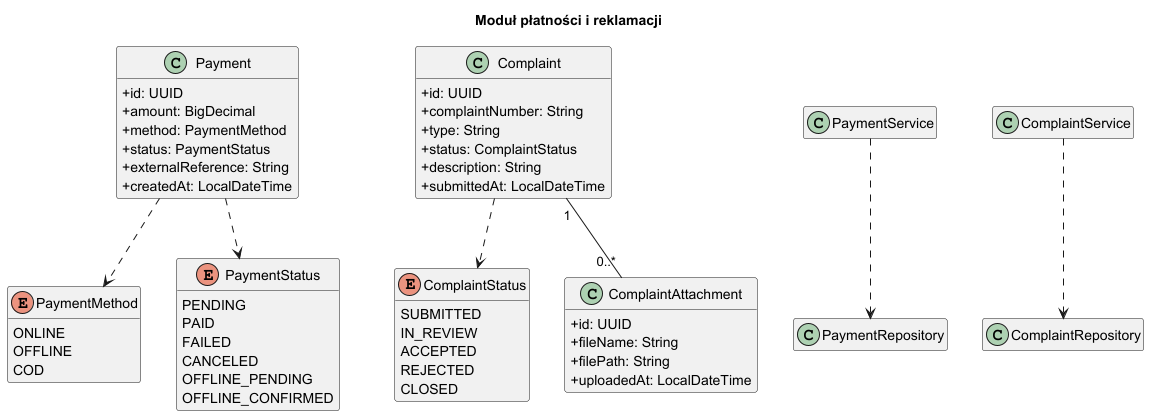

The diagram above was rendered by PlantUML. Its source (embedded in the PNG):
@startuml
hide empty members
skinparam shadowing false
skinparam classAttributeIconSize 0

title Moduł płatności i reklamacji

class Payment {
  +id: UUID
  +amount: BigDecimal
  +method: PaymentMethod
  +status: PaymentStatus
  +externalReference: String
  +createdAt: LocalDateTime
}

enum PaymentMethod {
  ONLINE
  OFFLINE
  COD
}

enum PaymentStatus {
  PENDING
  PAID
  FAILED
  CANCELED
  OFFLINE_PENDING
  OFFLINE_CONFIRMED
}

class Complaint {
  +id: UUID
  +complaintNumber: String
  +type: String
  +status: ComplaintStatus
  +description: String
  +submittedAt: LocalDateTime
}

enum ComplaintStatus {
  SUBMITTED
  IN_REVIEW
  ACCEPTED
  REJECTED
  CLOSED
}

class ComplaintAttachment {
  +id: UUID
  +fileName: String
  +filePath: String
  +uploadedAt: LocalDateTime
}

class PaymentService
class ComplaintService
class PaymentRepository
class ComplaintRepository

Payment ..> PaymentMethod
Payment ..> PaymentStatus
Complaint ..> ComplaintStatus
Complaint "1" -- "0..*" ComplaintAttachment

PaymentService ..> PaymentRepository
ComplaintService ..> ComplaintRepository
@enduml